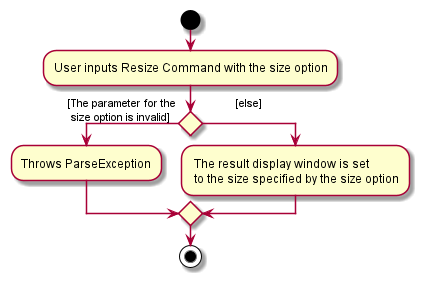

The diagram above was rendered by PlantUML. Its source (embedded in the PNG):
@startuml
'https://plantuml.com/activity-diagram-beta

start

:User inputs Resize Command with the size option;

if () then ([The parameter for the \n size option is invalid])
    :Throws ParseException;

    else (           [else]\n)
    : The result display window is set \n to the size specified by the size option;

    endif
stop

@enduml